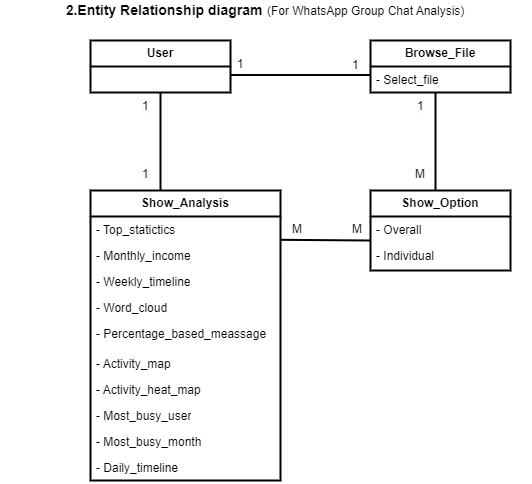

The diagram above was exported from draw.io. Its source (the exported page's mxGraphModel, read from the mxfile embedded in the PNG):
<mxGraphModel dx="1725" dy="401" grid="1" gridSize="10" guides="1" tooltips="1" connect="1" arrows="1" fold="1" page="1" pageScale="1" pageWidth="850" pageHeight="1100" math="0" shadow="0">
  <root>
    <mxCell id="0" />
    <mxCell id="1" parent="0" />
    <mxCell id="65xRFDA7-vbxgO4nsNaa-2" value="&lt;p style=&quot;line-height:1.2;margin-top:0pt;margin-bottom:0pt;&quot; dir=&quot;ltr&quot;&gt;&lt;/p&gt;&lt;div&gt;&lt;/div&gt;&lt;span style=&quot;font-family: Arial; background-color: transparent; font-variant-numeric: normal; font-variant-east-asian: normal; vertical-align: baseline;&quot;&gt;&lt;b style=&quot;&quot;&gt;&lt;font style=&quot;font-size: 14px;&quot;&gt;2.Entity Relationship diagram&lt;/font&gt;&lt;/b&gt;&lt;span style=&quot;font-size: 12pt;&quot;&gt;&amp;nbsp;&lt;/span&gt;&lt;/span&gt;(For WhatsApp Group Chat Analysis)&lt;p&gt;&lt;/p&gt;&lt;span id=&quot;docs-internal-guid-391aba8b-7fff-3efc-2dfa-a996eb7e947c&quot;&gt;&lt;/span&gt;" style="text;html=1;strokeColor=none;fillColor=none;align=center;verticalAlign=middle;whiteSpace=wrap;rounded=0;" parent="1" vertex="1">
      <mxGeometry x="-10" y="50" width="530" height="30" as="geometry" />
    </mxCell>
    <mxCell id="xD90oWbkLmptMPUl4uKG-18" value="&lt;b&gt;User&lt;/b&gt;" style="swimlane;fontStyle=0;childLayout=stackLayout;horizontal=1;startSize=26;fillColor=none;horizontalStack=0;resizeParent=1;resizeParentMax=0;resizeLast=0;collapsible=1;marginBottom=0;whiteSpace=wrap;html=1;strokeWidth=2;" vertex="1" parent="1">
      <mxGeometry x="80" y="90" width="140" height="52" as="geometry" />
    </mxCell>
    <mxCell id="xD90oWbkLmptMPUl4uKG-22" value="&lt;b&gt;Browse_File&lt;/b&gt;" style="swimlane;fontStyle=0;childLayout=stackLayout;horizontal=1;startSize=26;fillColor=none;horizontalStack=0;resizeParent=1;resizeParentMax=0;resizeLast=0;collapsible=1;marginBottom=0;whiteSpace=wrap;html=1;strokeWidth=2;" vertex="1" parent="1">
      <mxGeometry x="360" y="90" width="140" height="52" as="geometry" />
    </mxCell>
    <mxCell id="xD90oWbkLmptMPUl4uKG-23" value="- Select_file" style="text;strokeColor=none;fillColor=none;align=left;verticalAlign=top;spacingLeft=4;spacingRight=4;overflow=hidden;rotatable=0;points=[[0,0.5],[1,0.5]];portConstraint=eastwest;whiteSpace=wrap;html=1;" vertex="1" parent="xD90oWbkLmptMPUl4uKG-22">
      <mxGeometry y="26" width="140" height="26" as="geometry" />
    </mxCell>
    <mxCell id="xD90oWbkLmptMPUl4uKG-26" value="&lt;b&gt;Show_Option&lt;/b&gt;" style="swimlane;fontStyle=0;childLayout=stackLayout;horizontal=1;startSize=26;fillColor=none;horizontalStack=0;resizeParent=1;resizeParentMax=0;resizeLast=0;collapsible=1;marginBottom=0;whiteSpace=wrap;html=1;strokeWidth=2;" vertex="1" parent="1">
      <mxGeometry x="360" y="240" width="140" height="80" as="geometry" />
    </mxCell>
    <mxCell id="xD90oWbkLmptMPUl4uKG-27" value="- Overall" style="text;strokeColor=none;fillColor=none;align=left;verticalAlign=top;spacingLeft=4;spacingRight=4;overflow=hidden;rotatable=0;points=[[0,0.5],[1,0.5]];portConstraint=eastwest;whiteSpace=wrap;html=1;" vertex="1" parent="xD90oWbkLmptMPUl4uKG-26">
      <mxGeometry y="26" width="140" height="26" as="geometry" />
    </mxCell>
    <mxCell id="xD90oWbkLmptMPUl4uKG-28" value="- Individual" style="text;strokeColor=none;fillColor=none;align=left;verticalAlign=top;spacingLeft=4;spacingRight=4;overflow=hidden;rotatable=0;points=[[0,0.5],[1,0.5]];portConstraint=eastwest;whiteSpace=wrap;html=1;" vertex="1" parent="xD90oWbkLmptMPUl4uKG-26">
      <mxGeometry y="52" width="140" height="28" as="geometry" />
    </mxCell>
    <mxCell id="xD90oWbkLmptMPUl4uKG-30" value="&lt;b&gt;Show_Analysis&lt;/b&gt;" style="swimlane;fontStyle=0;childLayout=stackLayout;horizontal=1;startSize=26;fillColor=none;horizontalStack=0;resizeParent=1;resizeParentMax=0;resizeLast=0;collapsible=1;marginBottom=0;whiteSpace=wrap;html=1;strokeWidth=2;" vertex="1" parent="1">
      <mxGeometry x="80" y="240" width="190" height="290" as="geometry" />
    </mxCell>
    <mxCell id="xD90oWbkLmptMPUl4uKG-31" value="- Top_statictics" style="text;strokeColor=none;fillColor=none;align=left;verticalAlign=top;spacingLeft=4;spacingRight=4;overflow=hidden;rotatable=0;points=[[0,0.5],[1,0.5]];portConstraint=eastwest;whiteSpace=wrap;html=1;" vertex="1" parent="xD90oWbkLmptMPUl4uKG-30">
      <mxGeometry y="26" width="190" height="26" as="geometry" />
    </mxCell>
    <mxCell id="xD90oWbkLmptMPUl4uKG-32" value="- Monthly_income" style="text;strokeColor=none;fillColor=none;align=left;verticalAlign=top;spacingLeft=4;spacingRight=4;overflow=hidden;rotatable=0;points=[[0,0.5],[1,0.5]];portConstraint=eastwest;whiteSpace=wrap;html=1;" vertex="1" parent="xD90oWbkLmptMPUl4uKG-30">
      <mxGeometry y="52" width="190" height="26" as="geometry" />
    </mxCell>
    <mxCell id="xD90oWbkLmptMPUl4uKG-34" value="- Weekly_timeline" style="text;strokeColor=none;fillColor=none;align=left;verticalAlign=top;spacingLeft=4;spacingRight=4;overflow=hidden;rotatable=0;points=[[0,0.5],[1,0.5]];portConstraint=eastwest;whiteSpace=wrap;html=1;" vertex="1" parent="xD90oWbkLmptMPUl4uKG-30">
      <mxGeometry y="78" width="190" height="26" as="geometry" />
    </mxCell>
    <mxCell id="xD90oWbkLmptMPUl4uKG-35" value="- Word_cloud" style="text;strokeColor=none;fillColor=none;align=left;verticalAlign=top;spacingLeft=4;spacingRight=4;overflow=hidden;rotatable=0;points=[[0,0.5],[1,0.5]];portConstraint=eastwest;whiteSpace=wrap;html=1;" vertex="1" parent="xD90oWbkLmptMPUl4uKG-30">
      <mxGeometry y="104" width="190" height="26" as="geometry" />
    </mxCell>
    <mxCell id="xD90oWbkLmptMPUl4uKG-33" value="- Percentage_based_meassage" style="text;strokeColor=none;fillColor=none;align=left;verticalAlign=top;spacingLeft=4;spacingRight=4;overflow=hidden;rotatable=0;points=[[0,0.5],[1,0.5]];portConstraint=eastwest;whiteSpace=wrap;html=1;" vertex="1" parent="xD90oWbkLmptMPUl4uKG-30">
      <mxGeometry y="130" width="190" height="30" as="geometry" />
    </mxCell>
    <mxCell id="xD90oWbkLmptMPUl4uKG-61" value="- Activity_map" style="text;strokeColor=none;fillColor=none;align=left;verticalAlign=top;spacingLeft=4;spacingRight=4;overflow=hidden;rotatable=0;points=[[0,0.5],[1,0.5]];portConstraint=eastwest;whiteSpace=wrap;html=1;" vertex="1" parent="xD90oWbkLmptMPUl4uKG-30">
      <mxGeometry y="160" width="190" height="26" as="geometry" />
    </mxCell>
    <mxCell id="xD90oWbkLmptMPUl4uKG-58" value="- Activity_heat_map" style="text;strokeColor=none;fillColor=none;align=left;verticalAlign=top;spacingLeft=4;spacingRight=4;overflow=hidden;rotatable=0;points=[[0,0.5],[1,0.5]];portConstraint=eastwest;whiteSpace=wrap;html=1;" vertex="1" parent="xD90oWbkLmptMPUl4uKG-30">
      <mxGeometry y="186" width="190" height="26" as="geometry" />
    </mxCell>
    <mxCell id="xD90oWbkLmptMPUl4uKG-59" value="- Most_busy_user" style="text;strokeColor=none;fillColor=none;align=left;verticalAlign=top;spacingLeft=4;spacingRight=4;overflow=hidden;rotatable=0;points=[[0,0.5],[1,0.5]];portConstraint=eastwest;whiteSpace=wrap;html=1;" vertex="1" parent="xD90oWbkLmptMPUl4uKG-30">
      <mxGeometry y="212" width="190" height="26" as="geometry" />
    </mxCell>
    <mxCell id="xD90oWbkLmptMPUl4uKG-60" value="- Most_busy_month" style="text;strokeColor=none;fillColor=none;align=left;verticalAlign=top;spacingLeft=4;spacingRight=4;overflow=hidden;rotatable=0;points=[[0,0.5],[1,0.5]];portConstraint=eastwest;whiteSpace=wrap;html=1;" vertex="1" parent="xD90oWbkLmptMPUl4uKG-30">
      <mxGeometry y="238" width="190" height="26" as="geometry" />
    </mxCell>
    <mxCell id="xD90oWbkLmptMPUl4uKG-57" value="- Daily_timeline" style="text;strokeColor=none;fillColor=none;align=left;verticalAlign=top;spacingLeft=4;spacingRight=4;overflow=hidden;rotatable=0;points=[[0,0.5],[1,0.5]];portConstraint=eastwest;whiteSpace=wrap;html=1;" vertex="1" parent="xD90oWbkLmptMPUl4uKG-30">
      <mxGeometry y="264" width="190" height="26" as="geometry" />
    </mxCell>
    <mxCell id="xD90oWbkLmptMPUl4uKG-37" value="" style="line;strokeWidth=2;html=1;perimeter=backbonePerimeter;points=[];outlineConnect=0;" vertex="1" parent="1">
      <mxGeometry x="220" y="120" width="140" height="9" as="geometry" />
    </mxCell>
    <mxCell id="xD90oWbkLmptMPUl4uKG-38" value="" style="line;strokeWidth=2;direction=south;html=1;" vertex="1" parent="1">
      <mxGeometry x="420" y="142" width="10" height="98" as="geometry" />
    </mxCell>
    <mxCell id="xD90oWbkLmptMPUl4uKG-39" value="" style="line;strokeWidth=2;direction=south;html=1;" vertex="1" parent="1">
      <mxGeometry x="145" y="142" width="10" height="98" as="geometry" />
    </mxCell>
    <mxCell id="xD90oWbkLmptMPUl4uKG-40" value="1" style="text;html=1;strokeColor=none;fillColor=none;align=center;verticalAlign=middle;whiteSpace=wrap;rounded=0;" vertex="1" parent="1">
      <mxGeometry x="200" y="99" width="60" height="30" as="geometry" />
    </mxCell>
    <mxCell id="xD90oWbkLmptMPUl4uKG-41" value="&lt;span style=&quot;color: rgb(0, 0, 0); font-family: Helvetica; font-size: 12px; font-style: normal; font-variant-ligatures: normal; font-variant-caps: normal; font-weight: 400; letter-spacing: normal; orphans: 2; text-align: center; text-indent: 0px; text-transform: none; widows: 2; word-spacing: 0px; -webkit-text-stroke-width: 0px; background-color: rgb(251, 251, 251); text-decoration-thickness: initial; text-decoration-style: initial; text-decoration-color: initial; float: none; display: inline !important;&quot;&gt;1&lt;/span&gt;" style="text;whiteSpace=wrap;html=1;" vertex="1" parent="1">
      <mxGeometry x="340" y="101" width="20" height="30" as="geometry" />
    </mxCell>
    <mxCell id="xD90oWbkLmptMPUl4uKG-42" value="&lt;span style=&quot;color: rgb(0, 0, 0); font-family: Helvetica; font-size: 12px; font-style: normal; font-variant-ligatures: normal; font-variant-caps: normal; font-weight: 400; letter-spacing: normal; orphans: 2; text-align: center; text-indent: 0px; text-transform: none; widows: 2; word-spacing: 0px; -webkit-text-stroke-width: 0px; background-color: rgb(251, 251, 251); text-decoration-thickness: initial; text-decoration-style: initial; text-decoration-color: initial; float: none; display: inline !important;&quot;&gt;1&lt;/span&gt;" style="text;whiteSpace=wrap;html=1;" vertex="1" parent="1">
      <mxGeometry x="130" y="142" width="40" height="40" as="geometry" />
    </mxCell>
    <mxCell id="xD90oWbkLmptMPUl4uKG-43" value="&lt;span style=&quot;color: rgb(0, 0, 0); font-family: Helvetica; font-size: 12px; font-style: normal; font-variant-ligatures: normal; font-variant-caps: normal; font-weight: 400; letter-spacing: normal; orphans: 2; text-align: center; text-indent: 0px; text-transform: none; widows: 2; word-spacing: 0px; -webkit-text-stroke-width: 0px; background-color: rgb(251, 251, 251); text-decoration-thickness: initial; text-decoration-style: initial; text-decoration-color: initial; float: none; display: inline !important;&quot;&gt;1&lt;/span&gt;" style="text;whiteSpace=wrap;html=1;" vertex="1" parent="1">
      <mxGeometry x="130" y="210" width="40" height="40" as="geometry" />
    </mxCell>
    <mxCell id="xD90oWbkLmptMPUl4uKG-44" value="&lt;span style=&quot;color: rgb(0, 0, 0); font-family: Helvetica; font-size: 12px; font-style: normal; font-variant-ligatures: normal; font-variant-caps: normal; font-weight: 400; letter-spacing: normal; orphans: 2; text-align: center; text-indent: 0px; text-transform: none; widows: 2; word-spacing: 0px; -webkit-text-stroke-width: 0px; background-color: rgb(251, 251, 251); text-decoration-thickness: initial; text-decoration-style: initial; text-decoration-color: initial; float: none; display: inline !important;&quot;&gt;1&lt;/span&gt;" style="text;whiteSpace=wrap;html=1;" vertex="1" parent="1">
      <mxGeometry x="405" y="142" width="40" height="40" as="geometry" />
    </mxCell>
    <mxCell id="xD90oWbkLmptMPUl4uKG-49" value="" style="endArrow=none;html=1;rounded=0;strokeWidth=2;exitX=1.002;exitY=0.897;exitDx=0;exitDy=0;exitPerimeter=0;" edge="1" parent="1" source="xD90oWbkLmptMPUl4uKG-31">
      <mxGeometry relative="1" as="geometry">
        <mxPoint x="280" y="290" as="sourcePoint" />
        <mxPoint x="360" y="290" as="targetPoint" />
      </mxGeometry>
    </mxCell>
    <mxCell id="xD90oWbkLmptMPUl4uKG-50" value="&lt;div style=&quot;text-align: center;&quot;&gt;&lt;span style=&quot;background-color: initial;&quot;&gt;M&lt;/span&gt;&lt;/div&gt;" style="text;whiteSpace=wrap;html=1;" vertex="1" parent="1">
      <mxGeometry x="403" y="210" width="45" height="40" as="geometry" />
    </mxCell>
    <mxCell id="xD90oWbkLmptMPUl4uKG-51" value="&lt;div style=&quot;text-align: center;&quot;&gt;&lt;span style=&quot;background-color: initial;&quot;&gt;M&lt;/span&gt;&lt;/div&gt;" style="text;whiteSpace=wrap;html=1;" vertex="1" parent="1">
      <mxGeometry x="280" y="265" width="40" height="25" as="geometry" />
    </mxCell>
    <mxCell id="xD90oWbkLmptMPUl4uKG-52" value="&lt;div style=&quot;text-align: center;&quot;&gt;&lt;span style=&quot;background-color: initial;&quot;&gt;M&lt;/span&gt;&lt;/div&gt;" style="text;whiteSpace=wrap;html=1;" vertex="1" parent="1">
      <mxGeometry x="340" y="265" width="30" height="30" as="geometry" />
    </mxCell>
  </root>
</mxGraphModel>